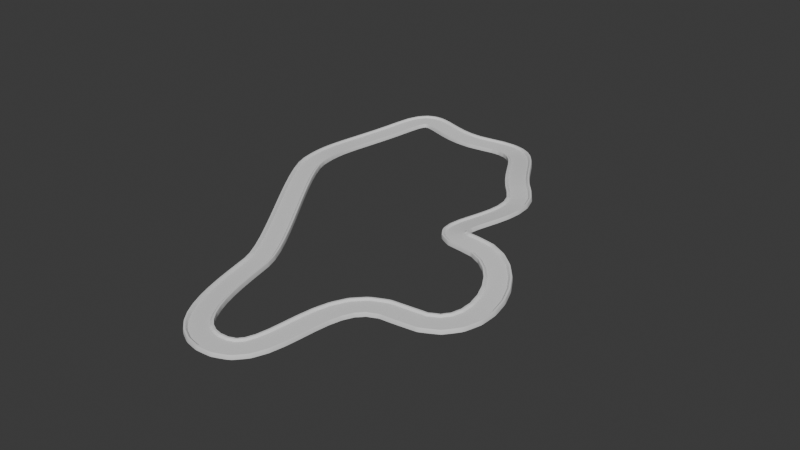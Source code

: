 # Source: racetrack.blend  (saved by Blender 4.1.23; exported with 4.5.12 LTS)
import bpy
from mathutils import Matrix  # noqa: F401  (used for matrix-valued properties, if any)

bpy.ops.wm.read_factory_settings(use_empty=True)
scene = bpy.context.scene
scene.name = 'Scene'

# ---- collections
col_collection = bpy.data.collections.new('Collection'); scene.collection.children.link(col_collection)

# ---- node groups
ng_smooth_by_angle = bpy.data.node_groups.new('Smooth by Angle', 'GeometryNodeTree')
_s = ng_smooth_by_angle.interface.new_socket(name='Mesh', in_out='OUTPUT', socket_type='NodeSocketGeometry')
_s = ng_smooth_by_angle.interface.new_socket(name='Mesh', in_out='INPUT', socket_type='NodeSocketGeometry')
_s = ng_smooth_by_angle.interface.new_socket(name='Angle', in_out='INPUT', socket_type='NodeSocketFloat')
_s.subtype = 'ANGLE'
_s.default_value = 0.5236
_s.min_value = 0.0
_s.max_value = 3.142
_s.description = 'Maximum face angle for smooth edges'
_s = ng_smooth_by_angle.interface.new_socket(name='Ignore Sharpness', in_out='INPUT', socket_type='NodeSocketBool')
_s.force_non_field = True
ng_smooth_by_angle.is_modifier = True
_N = ng_smooth_by_angle.nodes; _L = ng_smooth_by_angle.links
n0 = _N.new('GeometryNodeSetShadeSmooth'); n0.name = 'Set Shade Smooth'; n0.location = (120, -80)
n0.domain = 'EDGE'
n1 = _N.new('GeometryNodeSetShadeSmooth'); n1.name = 'Set Shade Smooth.001'; n1.location = (300, -80)
n2 = _N.new('NodeGroupOutput'); n2.name = 'Group Output'; n2.location = (480, -80)
n3 = _N.new('GeometryNodeInputMeshEdgeAngle'); n3.name = 'Edge Angle'; n3.location = (-440, -240)
n4 = _N.new('NodeGroupInput'); n4.name = 'Group Input'; n4.location = (-80, -80)
n5 = _N.new('GeometryNodeInputEdgeSmooth'); n5.name = 'Is Edge Smooth'; n5.location = (-260, -120)
n6 = _N.new('GeometryNodeInputShadeSmooth'); n6.name = 'Is Shade Smooth'; n6.location = (-440, -397)
n7 = _N.new('FunctionNodeCompare'); n7.name = 'Compare'; n7.location = (-260, -260)
n7.operation = 'LESS_EQUAL'
n7.inputs[6].default_value = (0.0, 0.0, 0.0, 0.0)
n7.inputs[7].default_value = (0.0, 0.0, 0.0, 0.0)
n8 = _N.new('FunctionNodeBooleanMath'); n8.name = 'Boolean Math.001'; n8.location = (-80, -260)
n9 = _N.new('NodeGroupInput'); n9.name = 'Group Input.001'; n9.location = (-440, -329)
n10 = _N.new('NodeGroupInput'); n10.name = 'Group Input.002'; n10.location = (-259, -189)
n11 = _N.new('FunctionNodeBooleanMath'); n11.name = 'Boolean Math'; n11.location = (-80, -149)
n11.operation = 'OR'
n12 = _N.new('FunctionNodeBooleanMath'); n12.name = 'Boolean Math.002'; n12.location = (-260, -380)
n12.operation = 'OR'
n13 = _N.new('NodeGroupInput'); n13.name = 'Group Input.003'; n13.location = (-440, -460)
_L.new(n3.outputs[0], n7.inputs[0])
_L.new(n1.outputs[0], n2.inputs[0])
_L.new(n9.outputs[1], n7.inputs[1])
_L.new(n7.outputs[0], n8.inputs[0])
_L.new(n4.outputs[0], n0.inputs[0])
_L.new(n0.outputs[0], n1.inputs[0])
_L.new(n8.outputs[0], n0.inputs[2])
_L.new(n10.outputs[2], n11.inputs[1])
_L.new(n5.outputs[0], n11.inputs[0])
_L.new(n11.outputs[0], n0.inputs[1])
_L.new(n13.outputs[2], n12.inputs[1])
_L.new(n6.outputs[0], n12.inputs[0])
_L.new(n12.outputs[0], n8.inputs[1])
n2.is_active_output = True

# ---- world
world_world = bpy.data.worlds.new('World'); scene.world = world_world
world_world.use_nodes = True; world_world.node_tree.nodes.clear()
_N = world_world.node_tree.nodes; _L = world_world.node_tree.links
n0 = _N.new('ShaderNodeOutputWorld'); n0.name = 'World Output'; n0.location = (300, 300)
n1 = _N.new('ShaderNodeBackground'); n1.name = 'Background'; n1.location = (10, 300)
n1.inputs[0].default_value = (0.05088, 0.05088, 0.05088, 1.0)
_L.new(n1.outputs[0], n0.inputs[0])
n0.is_active_output = True
world_world.color = (0.05088, 0.05088, 0.05088)
world_world.use_sun_shadow = False
world_world.sun_shadow_jitter_overblur = 0.0

# ---- meshes
me_cube_001 = bpy.data.meshes.new('Cube.001')
me_cube_001.from_pydata([(-10.0, -0.9728, -2.0), (-10.0, -0.9728, 1.192e-06), (-10.0, 0.9728, -2.0), (-10.0, 0.9728, 1.192e-06), (10.0, -0.9728, -2.0), (10.0, -0.9728, -1.192e-06), (10.0, 0.9728, -2.0), (10.0, 0.9728, -1.192e-06), (8.319, 0.9728, -2.0), (-8.319, 0.9728, -2.0), (-8.319, -0.9728, -2.0), (8.319, -0.9728, -2.0), (-8.319, 0.9728, 1.372), (-6.947, 0.9728, 7.153e-07), (6.947, 0.9728, -7.153e-07), (8.319, 0.9728, 1.372), (8.319, -0.9728, 1.372), (6.947, -0.9728, -7.153e-07), (-6.947, -0.9728, 7.153e-07), (-8.319, -0.9728, 1.372), (-9.647, -0.9728, 1.372), (9.647, -0.9728, 1.372), (9.647, 0.9728, 1.372), (-9.647, 0.9728, 1.372)], [], [(15, 16, 21, 22), (7, 22, 21, 5), (19, 12, 23, 20), (8, 11, 10, 9), (9, 10, 0, 2), (6, 4, 11, 8), (7, 5, 4, 6), (1, 3, 2, 0), (12, 19, 18, 13), (14, 17, 16, 15), (13, 18, 17, 14), (23, 3, 1, 20)])
me_cube_001.polygons.foreach_set('use_smooth', [True] * 12)
_uv = me_cube_001.uv_layers.new(name='UVMap')
_uv.uv.foreach_set('vector', [0.646, 0.5, 0.646, 0.75, 0.646, 0.75, 0.646, 0.5, 0.625, 0.5, 0.646, 0.5, 0.646, 0.75, 0.625, 0.75, 0.854, 0.75, 0.854, 0.5, 0.854, 0.5, 0.854, 0.75, 0.354, 0.5, 0.354, 0.75, 0.146, 0.75, 0.146, 0.5, 0.146, 0.5, 0.146, 0.75, 0.125, 0.75, 0.125, 0.5, 0.375, 0.5, 0.375, 0.75, 0.354, 0.75, 0.354, 0.5, 0.625, 0.5, 0.625, 0.75, 0.375, 0.75, 0.375, 0.5, 0.625, 0.0, 0.625, 0.25, 0.375, 0.25, 0.375, 0.0, 0.854, 0.5, 0.854, 0.75, 0.8368, 0.75, 0.8368, 0.5, 0.6632, 0.5, 0.6632, 0.75, 0.646, 0.75, 0.646, 0.5, 0.8368, 0.5, 0.8368, 0.75, 0.6632, 0.75, 0.6632, 0.5, 0.854, 0.5, 0.625, 0.25, 0.625, 0.0, 0.854, 0.75])
me_cube_001.update()

# ---- curves / text
cu_b_ziercurve_001 = bpy.data.curves.new('BézierCurve.001', 'CURVE')
cu_b_ziercurve_001.dimensions = '3D'
_sp = cu_b_ziercurve_001.splines.new('BEZIER'); _sp.bezier_points.add(7)
_sp.bezier_points.foreach_set('co', [37.06, -250.4, 6.961, -27.61, -157.6, 4.148, -119.3, -2.925, 4.148, -110.0, 106.8, 4.148, -27.23, 120.8, 4.148, 56.47, 48.18, 9.257, 81.89, -51.02, 12.53, 103.6, -152.0, 8.996])
_sp.bezier_points.foreach_set('handle_left', [77.86, -243.0, 7.096, -17.78, -198.3, 4.148, -113.0, -32.37, 4.148, -121.1, 52.39, 1.023, -77.85, 110.3, 4.148, 21.21, 85.98, 9.257, 30.2, -50.52, 12.04, 169.3, -152.3, 8.039])
_sp.bezier_points.foreach_set('handle_right', [-3.741, -257.9, 6.826, -34.68, -128.3, 4.148, -126.6, 30.82, 4.148, -100.3, 154.2, 6.873, 23.39, 131.2, 4.148, 91.73, 10.38, 9.257, 133.6, -51.53, 13.01, 37.81, -151.6, 9.953])
for _p, _l, _r in zip(_sp.bezier_points, ['ALIGNED', 'ALIGNED', 'ALIGNED', 'ALIGNED', 'ALIGNED', 'ALIGNED', 'ALIGNED', 'ALIGNED'], ['ALIGNED', 'ALIGNED', 'ALIGNED', 'ALIGNED', 'ALIGNED', 'ALIGNED', 'ALIGNED', 'ALIGNED']): _p.handle_left_type = _l; _p.handle_right_type = _r
_sp.bezier_points.foreach_set('tilt', [-3.139, -3.139, -3.139, -3.139, -3.139, -3.159, -3.139, -3.139])
_sp.order_u = 0
_sp.order_v = 0
_sp.use_cyclic_u = True
cu_b_ziercurve_001.use_path = True
cu_b_ziercurve_001.fill_mode = 'FULL'

# ---- objects
ob_road = bpy.data.objects.new('Road', me_cube_001)
ob_b_ziercurve = bpy.data.objects.new('BézierCurve', cu_b_ziercurve_001)

# ---- transforms, parenting, visibility, modifiers, constraints
ob_road.location = (0.0, 0.0, 0.0)
_m = ob_road.modifiers.new('Array', 'ARRAY')
_m.fit_type = 'FIT_CURVE'
_m.count = 80
_m.curve = ob_b_ziercurve
_m.relative_offset_displace = (0.0, 1.0, 0.0)
_m.use_merge_vertices = True
_m = ob_road.modifiers.new('Curve', 'CURVE')
_m.object = ob_b_ziercurve
_m.deform_axis = 'NEG_Y'
_m = ob_road.modifiers.new('Smooth by Angle', 'NODES')
_m.node_group = ng_smooth_by_angle
_m.use_pin_to_last = True
_m.show_group_selector = False
ob_b_ziercurve.location = (0.0, 0.0, 0.0)

# ---- collection membership
col_collection.objects.link(ob_road)
col_collection.objects.link(ob_b_ziercurve)

# ---- scene / render settings (as saved in the file)
scene.frame_start = 1; scene.frame_end = 250; scene.frame_set(2)
scene.render.engine = 'BLENDER_EEVEE_NEXT'
scene.cycles.sampling_pattern = 'TABULATED_SOBOL'
scene.eevee.ray_tracing_options.trace_max_roughness = 0.0
bpy.context.view_layer.update()

# ---- added for rendering (the .blend has no active camera and no usable light): camera, sun
cam_auto = bpy.data.cameras.new('AutoCamera')
cam_auto.lens = 50.0
cam_auto.sensor_width = 36.0
cam_auto.clip_end = 8337.33
ob_auto_camera = bpy.data.objects.new('AutoCamera', cam_auto)
scene.collection.objects.link(ob_auto_camera)
ob_auto_camera.location = (493.429, -623.441, 387.593)
ob_auto_camera.rotation_euler = (1.09748, -7.21219e-08, 0.694738)
scene.camera = ob_auto_camera
light_auto_sun = bpy.data.lights.new('AutoSun', 'SUN')
light_auto_sun.energy = 3.0
light_auto_sun.angle = 0.0523599
ob_auto_sun = bpy.data.objects.new('AutoSun', light_auto_sun)
scene.collection.objects.link(ob_auto_sun)
ob_auto_sun.rotation_euler = (0.872665, 0.174533, 0.523599)
bpy.context.view_layer.update()
